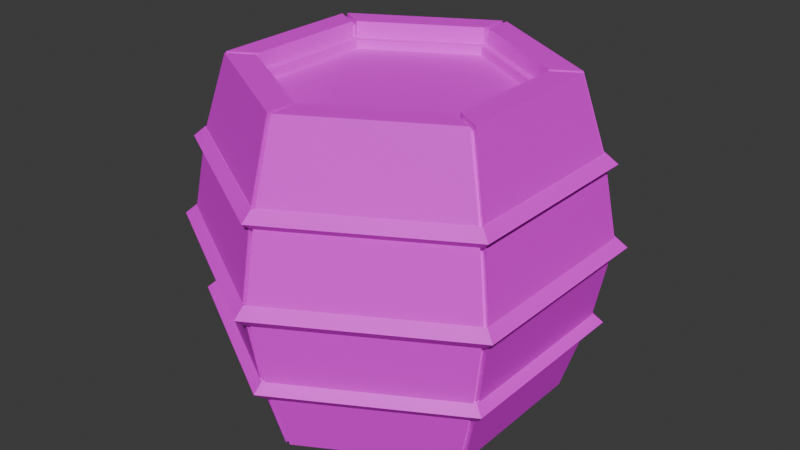 # Source: Barrel.blend  (saved by Blender 4.2.66; exported with 4.5.12 LTS)
import bpy
from mathutils import Matrix  # noqa: F401  (used for matrix-valued properties, if any)

bpy.ops.wm.read_factory_settings(use_empty=True)
scene = bpy.context.scene
scene.name = 'Scene'

# ---- collections
col_collection = bpy.data.collections.new('Collection'); scene.collection.children.link(col_collection)

# ---- images (referenced by path relative to the original .blend; pixels are not part of the script)
import os
ASSET_DIR = os.environ.get("B2B_ASSET_DIR", "")  # directory of the original .blend (textures are referenced by path, not embedded)
HERE = os.path.dirname(os.path.abspath(__file__))  # packed textures are extracted next to this script under _unpacked/

def load_image(name, relpath, width, height, colorspace="sRGB"):
    """Load a texture the original file referenced (path relative to the .blend, or extracted next to this script)."""
    p = next((c for c in (os.path.join(HERE, relpath), os.path.join(ASSET_DIR, relpath)) if relpath and os.path.exists(c)), "")
    if p:
        img = bpy.data.images.load(p, check_existing=True)
        img.name = name
    else:  # same state as the original file: an image datablock whose file is absent (Cycles renders it pink)
        img = bpy.data.images.new(name, width, height)
        img.source = "FILE"
        img.filepath = "//" + (relpath or name)
    img.colorspace_settings.name = colorspace
    return img
img_boatcolorpalette_png = load_image('BoatColorPalette.png', 'BoatColorPalette.png', 1024, 1024, 'sRGB')

# ---- materials (node trees are filled in below, after node groups)
mat_material = bpy.data.materials.new('Material')
mat_material.alpha_threshold = 0.0
mat_material.use_transparent_shadow = False
mat_material.roughness = 0.5
mat_material.line_color = (0.0, 0.0, 0.0, 1.0)

# ---- material node trees
mat_material.use_nodes = True; mat_material.node_tree.nodes.clear()
_N = mat_material.node_tree.nodes; _L = mat_material.node_tree.links
n0 = _N.new('ShaderNodeOutputMaterial'); n0.name = 'Material Output'; n0.location = (300, 300)
n1 = _N.new('ShaderNodeBsdfPrincipled'); n1.name = 'Principled BSDF'; n1.location = (10, 300)
n1.inputs[3].default_value = 1.45
n2 = _N.new('ShaderNodeTexImage'); n2.name = 'Image Texture'; n2.location = (-280, 280)
n2.image = img_boatcolorpalette_png
_L.new(n1.outputs[0], n0.inputs[0])
_L.new(n2.outputs[0], n1.inputs[0])
n0.is_active_output = True

# ---- world
world_world = bpy.data.worlds.new('World'); scene.world = world_world
world_world.use_nodes = True; world_world.node_tree.nodes.clear()
_N = world_world.node_tree.nodes; _L = world_world.node_tree.links
n0 = _N.new('ShaderNodeOutputWorld'); n0.name = 'World Output'; n0.location = (300, 300)
n1 = _N.new('ShaderNodeBackground'); n1.name = 'Background'; n1.location = (10, 300)
n1.inputs[0].default_value = (0.05088, 0.05088, 0.05088, 1.0)
_L.new(n1.outputs[0], n0.inputs[0])
n0.is_active_output = True
world_world.color = (0.05088, 0.05088, 0.05088)
world_world.sun_shadow_jitter_overblur = 0.0

# ---- meshes
me_circle = bpy.data.meshes.new('Circle')
me_circle.from_pydata([(0.01563, 0.9636, 0.0373), (-0.01563, 0.9636, 0.0373), (-0.8424, -0.4683, 0.0373), (-0.8267, -0.4954, 0.0373), (0.8267, -0.4954, 0.0373), (0.8424, -0.4683, 0.0373), (-1.027, 0.6109, 1.0), (-1.043, 0.5839, 1.0), (-0.9605, 0.5365, 1.502), (-0.9449, 0.5635, 1.502), (-0.01557, 1.195, 1.0), (0.01557, 1.195, 1.0), (0.01559, 1.1, 0.4984), (-0.01559, 1.1, 0.4984), (-0.01557, -1.195, 1.0), (0.01557, -1.195, 1.0), (0.01559, -1.1, 1.502), (-0.01559, -1.1, 1.502), (-1.027, -0.6109, 1.0), (-1.043, -0.5839, 1.0), (-0.9605, -0.5365, 0.4984), (-0.9449, -0.5635, 0.4984), (1.043, 0.5839, 1.0), (1.027, 0.6109, 1.0), (0.9449, 0.5635, 1.502), (0.9605, 0.5365, 1.502), (1.043, -0.5839, 1.0), (1.027, -0.6109, 1.0), (0.9449, -0.5635, 0.4984), (0.9605, -0.5365, 0.4984), (-0.8267, 0.4954, 0.0373), (-0.8424, 0.4683, 0.0373), (-0.9605, 0.5365, 0.4984), (-0.9449, 0.5635, 0.4984), (-0.01563, 0.9636, 1.963), (0.01563, 0.9636, 1.963), (0.01559, 1.1, 1.502), (-0.01559, 1.1, 1.502), (-0.01563, -0.9636, 0.0373), (0.01563, -0.9636, 0.0373), (0.01559, -1.1, 0.4984), (-0.01559, -1.1, 0.4984), (-0.8267, -0.4954, 1.963), (-0.8424, -0.4683, 1.963), (-0.9605, -0.5365, 1.502), (-0.9449, -0.5635, 1.502), (0.8424, 0.4683, 0.0373), (0.8267, 0.4954, 0.0373), (0.9449, 0.5635, 0.4984), (0.9605, 0.5365, 0.4984), (0.8424, -0.4683, 1.963), (0.8267, -0.4954, 1.963), (0.9449, -0.5635, 1.502), (0.9605, -0.5365, 1.502), (-0.01565, 0.8057, 0.0), (0.01565, 0.8057, 0.0), (-0.7056, 0.3893, 0.0), (-0.6899, 0.4164, 0.0), (-0.6899, -0.4164, 0.0), (-0.7056, -0.3893, 0.0), (0.01565, -0.8057, 0.0), (-0.01565, -0.8057, 0.0), (0.7056, -0.3893, 0.0), (0.6899, -0.4164, 0.0), (0.6899, 0.4164, 0.0), (0.7056, 0.3893, 0.0), (0.01565, 0.8057, 2.0), (-0.01565, 0.8057, 2.0), (-0.6899, 0.4164, 2.0), (-0.7056, 0.3893, 2.0), (-0.7056, -0.3893, 2.0), (-0.6899, -0.4164, 2.0), (-0.01565, -0.8057, 2.0), (0.01565, -0.8057, 2.0), (0.6899, -0.4164, 2.0), (0.7056, -0.3893, 2.0), (0.7056, 0.3893, 2.0), (0.6899, 0.4164, 2.0), (1.067, -0.634, 1.0), (1.083, -0.6071, 1.0), (1.067, 0.634, 1.0), (1.083, 0.6071, 1.0), (-1.083, -0.6071, 1.0), (-1.067, -0.634, 1.0), (0.01557, -1.241, 1.0), (-0.01557, -1.241, 1.0), (0.01557, 1.241, 1.0), (-0.01557, 1.241, 1.0), (-1.083, 0.6071, 1.0), (-1.067, 0.634, 1.0), (0.9993, 0.5589, 0.4872), (0.9837, 0.5859, 0.4872), (-0.01559, -1.145, 0.4872), (0.01559, -1.145, 0.4872), (-0.9837, 0.5859, 0.4872), (-0.9993, 0.5589, 0.4872), (0.9993, -0.5589, 0.4872), (0.9837, -0.5859, 0.4872), (-0.9837, -0.5859, 0.4872), (-0.9993, -0.5589, 0.4872), (-0.01559, 1.145, 0.4872), (0.01559, 1.145, 0.4872), (0.9993, -0.5589, 1.513), (0.9837, -0.5859, 1.513), (-0.9837, -0.5859, 1.513), (-0.9993, -0.5589, 1.513), (-0.01559, 1.145, 1.513), (0.01559, 1.145, 1.513), (0.9993, 0.5589, 1.513), (0.9837, 0.5859, 1.513), (-0.01559, -1.145, 1.513), (0.01559, -1.145, 1.513), (-0.9837, 0.5859, 1.513), (-0.9993, 0.5589, 1.513), (-0.866, 0.4819, 0.0), (-0.8504, 0.509, 0.0), (-0.01563, 0.991, 0.0), (0.01563, 0.991, 0.0), (-0.8504, -0.509, 0.0), (-0.866, -0.4819, 0.0), (0.01563, -0.991, 0.0), (-0.01563, -0.991, 0.0), (0.866, -0.4819, 0.0), (0.8504, -0.509, 0.0), (0.8504, 0.509, 0.0), (0.866, 0.4819, 0.0), (-0.8504, 0.509, 2.0), (-0.866, 0.4819, 2.0), (0.01563, 0.991, 2.0), (-0.01563, 0.991, 2.0), (-0.866, -0.4819, 2.0), (-0.8504, -0.509, 2.0), (-0.01563, -0.991, 2.0), (0.01563, -0.991, 2.0), (0.8504, -0.509, 2.0), (0.866, -0.4819, 2.0), (0.866, 0.4819, 2.0), (0.8504, 0.509, 2.0), (-0.6565, 0.383, 0.102), (-0.6599, 0.3771, 0.102), (0.003393, 0.7601, 0.102), (-0.003393, 0.7601, 0.102), (-0.6599, -0.3771, 0.102), (-0.6565, -0.383, 0.102), (-0.003393, -0.7601, 0.102), (0.003393, -0.7601, 0.102), (0.6565, -0.383, 0.102), (0.6599, -0.3771, 0.102), (0.6599, 0.3771, 0.102), (0.6565, 0.383, 0.102), (-0.6599, 0.3771, 1.898), (-0.6565, 0.383, 1.898), (-0.003393, 0.7601, 1.898), (0.003393, 0.7601, 1.898), (-0.6565, -0.383, 1.898), (-0.6599, -0.3771, 1.898), (0.003393, -0.7601, 1.898), (-0.003393, -0.7601, 1.898), (0.6599, -0.3771, 1.898), (0.6565, -0.383, 1.898), (0.6565, 0.383, 1.898), (0.6599, 0.3771, 1.898), (0.8424, 0.4683, 1.963), (0.8267, 0.4954, 1.963), (-0.01563, -0.9636, 1.963), (0.01563, -0.9636, 1.963), (-0.8267, 0.4954, 1.963), (-0.8424, 0.4683, 1.963), (-0.7339, 0.4056, 0.0327), (-0.7182, 0.4327, 0.0327), (-0.01565, 0.8384, 0.0327), (0.01565, 0.8384, 0.0327), (-0.7182, -0.4327, 0.0327), (-0.7339, -0.4056, 0.0327), (0.01565, -0.8384, 0.0327), (-0.01565, -0.8384, 0.0327), (0.7339, -0.4056, 0.0327), (0.7182, -0.4327, 0.0327), (0.7182, 0.4327, 0.0327), (0.7339, 0.4056, 0.0327), (0.01565, 0.8384, 1.967), (-0.01565, 0.8384, 1.967), (-0.7182, 0.4327, 1.967), (-0.7339, 0.4056, 1.967), (-0.7339, -0.4056, 1.967), (-0.7182, -0.4327, 1.967), (-0.01565, -0.8384, 1.967), (0.01565, -0.8384, 1.967), (0.7182, -0.4327, 1.967), (0.7339, -0.4056, 1.967), (0.7339, 0.4056, 1.967), (0.7182, 0.4327, 1.967), (0.01562, 0.8519, 1.898), (-0.01562, 0.8519, 1.898), (-0.73, 0.4395, 1.898), (-0.7456, 0.4124, 1.898), (0.7456, -0.4124, 0.102), (0.73, -0.4395, 0.102), (0.01562, -0.8519, 0.102), (-0.01562, -0.8519, 0.102), (0.73, -0.4395, 1.898), (0.7456, -0.4124, 1.898), (0.7456, 0.4124, 1.898), (0.73, 0.4395, 1.898), (-0.7456, 0.4124, 0.102), (-0.73, 0.4395, 0.102), (-0.01562, 0.8519, 0.102), (0.01562, 0.8519, 0.102), (-0.7456, -0.4124, 1.898), (-0.73, -0.4395, 1.898), (0.73, 0.4395, 0.102), (0.7456, 0.4124, 0.102), (-0.73, -0.4395, 0.102), (-0.7456, -0.4124, 0.102), (-0.01562, -0.8519, 1.898), (0.01562, -0.8519, 1.898), (0.01562, 0.8057, 1.898), (-0.01562, 0.8057, 1.898), (-0.6899, 0.4164, 1.898), (-0.7056, 0.3893, 1.898), (0.7056, -0.3893, 0.102), (0.6899, -0.4164, 0.102), (0.01562, -0.8057, 0.102), (-0.01562, -0.8057, 0.102), (0.6899, -0.4164, 1.898), (0.7056, -0.3893, 1.898), (0.7056, 0.3893, 1.898), (0.6899, 0.4164, 1.898), (-0.7056, 0.3893, 0.102), (-0.6899, 0.4164, 0.102), (-0.01562, 0.8057, 0.102), (0.01562, 0.8057, 0.102), (-0.7056, -0.3893, 1.898), (-0.6899, -0.4164, 1.898), (0.6899, 0.4164, 0.102), (0.7056, 0.3893, 0.102), (-0.6899, -0.4164, 0.102), (-0.7056, -0.3893, 0.102), (-0.01562, -0.8057, 1.898), (0.01562, -0.8057, 1.898), (0.003393, 0.7601, 1.843), (-0.003393, 0.7601, 1.843), (-0.6565, 0.383, 1.843), (-0.6599, 0.3771, 1.843), (0.6599, -0.3771, 0.1571), (0.6565, -0.383, 0.1571), (0.003393, -0.7601, 0.1571), (-0.003393, -0.7601, 0.1571), (0.6565, -0.383, 1.843), (0.6599, -0.3771, 1.843), (0.6599, 0.3771, 1.843), (0.6565, 0.383, 1.843), (-0.6599, 0.3771, 0.1571), (-0.6565, 0.383, 0.1571), (-0.003393, 0.7601, 0.1571), (0.003393, 0.7601, 0.1571), (-0.6599, -0.3771, 1.843), (-0.6565, -0.383, 1.843), (0.6565, 0.383, 0.1571), (0.6599, 0.3771, 0.1571), (-0.6565, -0.383, 0.1571), (-0.6599, -0.3771, 0.1571), (-0.003393, -0.7601, 1.843), (0.003393, -0.7601, 1.843), (1.078, -0.6222, 1.032), (1.078, -0.6222, 0.9094), (1.078, 0.6222, 1.032), (1.078, 0.6222, 0.9094), (-1.078, -0.6222, 1.032), (-1.078, -0.6222, 0.9094), (0.0, -1.244, 1.032), (0.0, -1.244, 0.9094), (0.0, 1.244, 1.032), (0.0, 1.244, 0.9094), (-1.078, 0.6222, 1.032), (-1.078, 0.6222, 0.9094), (0.9948, 0.5743, 0.5212), (0.9948, 0.5743, 0.3989), (0.0, -1.149, 0.5212), (0.0, -1.149, 0.3989), (-0.9948, 0.5743, 0.5212), (-0.9948, 0.5743, 0.3989), (0.9948, -0.5743, 0.5212), (0.9948, -0.5743, 0.3989), (-0.9948, -0.5743, 0.5212), (-0.9948, -0.5743, 0.3989), (0.0, 1.149, 0.5212), (0.0, 1.149, 0.3989), (0.9948, -0.5743, 1.542), (0.9948, -0.5743, 1.42), (-0.9948, -0.5743, 1.542), (-0.9948, -0.5743, 1.42), (0.0, 1.149, 1.542), (0.0, 1.149, 1.42), (0.9948, 0.5743, 1.542), (0.9948, 0.5743, 1.42), (0.0, -1.149, 1.542), (0.0, -1.149, 1.42), (-0.9948, 0.5743, 1.542), (-0.9948, 0.5743, 1.42), (-1.017, 0.5869, 0.9706), (-1.139, 0.6575, 0.9706), (0.0, 1.315, 0.9706), (0.0, 1.174, 0.9706), (1.139, 0.6575, 0.9706), (1.017, 0.5869, 0.9706), (1.139, -0.6575, 0.9706), (1.017, -0.5869, 0.9706), (0.0, -1.315, 0.9706), (0.0, -1.174, 0.9706), (-1.139, -0.6575, 0.9706), (-1.017, -0.5869, 0.9706), (0.9337, -0.539, 0.46), (1.056, -0.6097, 0.46), (0.0, -1.219, 0.46), (0.0, -1.078, 0.46), (-1.056, -0.6097, 0.46), (-0.9337, -0.539, 0.46), (-1.056, 0.6097, 0.46), (-0.9337, 0.539, 0.46), (0.0, 1.219, 0.46), (0.0, 1.078, 0.46), (1.056, 0.6097, 0.46), (0.9337, 0.539, 0.46), (-0.9337, 0.539, 1.481), (-1.056, 0.6097, 1.481), (0.0, 1.219, 1.481), (0.0, 1.078, 1.481), (1.056, 0.6097, 1.481), (0.9337, 0.539, 1.481), (1.056, -0.6097, 1.481), (0.9337, -0.539, 1.481), (0.0, -1.219, 1.481), (0.0, -1.078, 1.481), (-1.056, -0.6097, 1.481), (-0.9337, -0.539, 1.481)], [], [(105, 130, 127, 113), (107, 128, 137, 109), (161, 250, 249, 158), (112, 126, 129, 106), (108, 136, 135, 102), (110, 132, 131, 104), (82, 105, 113, 88), (78, 103, 111, 84), (92, 85, 83, 98), (89, 112, 106, 87), (85, 110, 104, 83), (81, 108, 102, 79), (62, 220, 235, 65), (70, 232, 219, 69), (123, 97, 93, 120), (119, 99, 95, 114), (103, 134, 133, 111), (125, 90, 96, 122), (121, 92, 98, 118), (115, 94, 100, 116), (94, 89, 87, 100), (86, 107, 109, 80), (101, 86, 80, 91), (117, 101, 91, 124), (99, 82, 88, 95), (97, 78, 84, 93), (64, 234, 231, 55), (58, 236, 223, 61), (63, 123, 120, 60), (60, 222, 221, 63), (67, 129, 126, 68), (57, 115, 116, 54), (66, 216, 227, 77), (72, 238, 233, 71), (74, 224, 239, 73), (76, 226, 225, 75), (90, 81, 79, 96), (68, 218, 217, 67), (52, 53, 50, 51), (154, 257, 256, 155), (75, 135, 136, 76), (55, 117, 124, 64), (69, 127, 130, 70), (65, 125, 122, 62), (77, 137, 128, 66), (59, 119, 114, 56), (71, 131, 132, 72), (56, 228, 237, 59), (61, 121, 118, 58), (73, 133, 134, 74), (99, 20, 19, 82), (118, 3, 172, 58), (230, 206, 207, 231), (116, 1, 170, 54), (229, 205, 169, 57), (81, 22, 25, 108), (55, 171, 0, 117), (228, 204, 205, 229), (56, 168, 204, 228), (109, 24, 23, 80), (57, 169, 30, 115), (76, 190, 202, 226), (227, 203, 191, 77), (79, 26, 29, 96), (114, 31, 168, 56), (226, 202, 203, 227), (112, 9, 166, 126), (225, 201, 189, 75), (97, 28, 27, 78), (127, 167, 8, 113), (224, 200, 201, 225), (74, 188, 200, 224), (115, 30, 33, 94), (110, 17, 164, 132), (60, 174, 198, 222), (133, 165, 16, 111), (223, 199, 175, 61), (95, 32, 31, 114), (222, 198, 199, 223), (108, 25, 162, 136), (221, 197, 177, 63), (129, 34, 37, 106), (137, 163, 24, 109), (220, 196, 197, 221), (62, 176, 196, 220), (107, 36, 35, 128), (106, 37, 10, 87), (68, 182, 194, 218), (86, 11, 36, 107), (219, 195, 183, 69), (121, 38, 41, 92), (104, 45, 18, 83), (218, 194, 195, 219), (82, 19, 44, 105), (217, 193, 181, 67), (93, 40, 39, 120), (102, 53, 26, 79), (216, 192, 193, 217), (54, 230, 229, 57), (48, 49, 46, 47), (44, 45, 42, 43), (40, 41, 38, 39), (36, 37, 34, 35), (32, 33, 30, 31), (28, 29, 26, 27), (24, 25, 22, 23), (20, 21, 18, 19), (16, 17, 14, 15), (12, 13, 10, 11), (8, 9, 6, 7), (23, 22, 49, 48), (15, 14, 41, 40), (7, 6, 33, 32), (4, 5, 29, 28), (2, 3, 21, 20), (0, 1, 13, 12), (27, 26, 53, 52), (19, 18, 45, 44), (11, 10, 37, 36), (163, 162, 25, 24), (165, 164, 17, 16), (167, 166, 9, 8), (31, 30, 169, 168), (171, 170, 1, 0), (3, 2, 173, 172), (39, 38, 175, 174), (5, 4, 177, 176), (47, 46, 179, 178), (35, 34, 181, 180), (183, 182, 166, 167), (185, 184, 43, 42), (187, 186, 164, 165), (189, 188, 51, 50), (191, 190, 162, 163), (180, 181, 193, 192), (195, 194, 182, 183), (176, 177, 197, 196), (199, 198, 174, 175), (188, 189, 201, 200), (203, 202, 190, 191), (168, 169, 205, 204), (207, 206, 170, 171), (209, 208, 184, 185), (178, 179, 211, 210), (172, 173, 213, 212), (215, 214, 186, 187), (231, 207, 171, 55), (54, 170, 206, 230), (59, 173, 2, 119), (83, 18, 21, 98), (232, 208, 209, 233), (120, 39, 174, 60), (233, 209, 185, 71), (111, 16, 15, 84), (70, 184, 208, 232), (61, 175, 38, 121), (64, 178, 210, 234), (122, 5, 176, 62), (85, 14, 17, 110), (234, 210, 211, 235), (235, 211, 179, 65), (63, 177, 4, 123), (101, 12, 11, 86), (58, 172, 212, 236), (124, 47, 178, 64), (236, 212, 213, 237), (87, 10, 13, 100), (237, 213, 173, 59), (65, 179, 46, 125), (238, 214, 215, 239), (128, 35, 180, 66), (113, 8, 7, 88), (239, 215, 187, 73), (72, 186, 214, 238), (67, 181, 34, 129), (89, 6, 9, 112), (80, 23, 48, 91), (69, 183, 167, 127), (90, 49, 22, 81), (126, 166, 182, 68), (84, 15, 40, 93), (92, 41, 14, 85), (71, 185, 42, 131), (88, 7, 32, 95), (103, 52, 51, 134), (130, 43, 184, 70), (94, 33, 6, 89), (135, 50, 53, 102), (73, 187, 165, 133), (123, 4, 28, 97), (132, 164, 186, 72), (96, 29, 5, 122), (91, 48, 47, 124), (75, 189, 50, 135), (119, 2, 20, 99), (125, 46, 49, 90), (134, 51, 188, 74), (98, 21, 3, 118), (105, 44, 43, 130), (77, 191, 163, 137), (117, 0, 12, 101), (136, 162, 190, 76), (100, 13, 1, 116), (131, 42, 45, 104), (66, 180, 192, 216), (78, 27, 52, 103), (153, 216, 217, 152), (151, 218, 219, 150), (147, 220, 221, 146), (145, 222, 223, 144), (159, 224, 225, 158), (161, 226, 227, 160), (139, 228, 229, 138), (141, 230, 231, 140), (155, 232, 233, 154), (149, 234, 235, 148), (143, 236, 237, 142), (157, 238, 239, 156), (138, 229, 230, 141), (140, 231, 234, 149), (142, 237, 228, 139), (144, 223, 236, 143), (146, 221, 222, 145), (148, 235, 220, 147), (160, 227, 216, 153), (152, 217, 218, 151), (150, 219, 232, 155), (154, 233, 238, 157), (156, 239, 224, 159), (158, 225, 226, 161), (253, 254, 255, 258, 259, 244, 245, 246, 247, 260, 261, 252), (243, 256, 257, 262, 263, 248, 249, 250, 251, 240, 241, 242), (150, 243, 242, 151), (145, 246, 245, 146), (148, 259, 258, 149), (146, 245, 244, 147), (147, 244, 259, 148), (142, 261, 260, 143), (144, 247, 246, 145), (153, 240, 251, 160), (156, 263, 262, 157), (158, 249, 248, 159), (151, 242, 241, 152), (141, 254, 253, 138), (160, 251, 250, 161), (155, 256, 243, 150), (149, 258, 255, 140), (138, 253, 252, 139), (157, 262, 257, 154), (139, 252, 261, 142), (140, 255, 254, 141), (159, 248, 263, 156), (152, 241, 240, 153), (143, 260, 247, 144), (300, 303, 272, 274), (303, 300, 275, 273), (302, 301, 274, 272), (301, 302, 273, 275), (303, 305, 266, 272), (305, 303, 273, 267), (304, 302, 272, 266), (302, 304, 267, 273), (305, 307, 264, 266), (307, 305, 267, 265), (306, 304, 266, 264), (304, 306, 265, 267), (307, 309, 270, 264), (309, 307, 265, 271), (308, 306, 264, 270), (306, 308, 271, 265), (309, 311, 268, 270), (311, 309, 271, 269), (310, 308, 270, 268), (308, 310, 269, 271), (311, 300, 274, 268), (300, 311, 269, 275), (301, 310, 268, 274), (310, 301, 275, 269), (312, 315, 278, 282), (315, 312, 283, 279), (314, 313, 282, 278), (313, 314, 279, 283), (315, 317, 284, 278), (317, 315, 279, 285), (316, 314, 278, 284), (314, 316, 285, 279), (317, 319, 280, 284), (319, 317, 285, 281), (318, 316, 284, 280), (316, 318, 281, 285), (319, 321, 286, 280), (321, 319, 281, 287), (320, 318, 280, 286), (318, 320, 287, 281), (321, 323, 276, 286), (323, 321, 287, 277), (322, 320, 286, 276), (320, 322, 277, 287), (323, 312, 282, 276), (312, 323, 277, 283), (313, 322, 276, 282), (322, 313, 283, 277), (324, 327, 292, 298), (327, 324, 299, 293), (326, 325, 298, 292), (325, 326, 293, 299), (327, 329, 294, 292), (329, 327, 293, 295), (328, 326, 292, 294), (326, 328, 295, 293), (329, 331, 288, 294), (331, 329, 295, 289), (330, 328, 294, 288), (328, 330, 289, 295), (331, 333, 296, 288), (333, 331, 289, 297), (332, 330, 288, 296), (330, 332, 297, 289), (333, 335, 290, 296), (335, 333, 297, 291), (334, 332, 296, 290), (332, 334, 291, 297), (335, 324, 298, 290), (324, 335, 291, 299), (325, 334, 290, 298), (334, 325, 299, 291)])
_uv = me_circle.uv_layers.new(name='UVMap')
_uv.uv.foreach_set('vector', [0.3009, 0.648, 0.2996, 0.6431, 0.2913, 0.6431, 0.2913, 0.648, 0.3219, 0.648, 0.3206, 0.6431, 0.3123, 0.6431, 0.3123, 0.648, 0.3496, 0.6153, 0.3502, 0.6153, 0.3502, 0.6087, 0.3496, 0.6087, 0.3123, 0.648, 0.3123, 0.6431, 0.3039, 0.6431, 0.3026, 0.648, 0.3386, 0.5974, 0.3386, 0.5925, 0.3302, 0.5925, 0.3289, 0.5974, 0.3333, 0.648, 0.3333, 0.6431, 0.3249, 0.6431, 0.3236, 0.648, 0.3018, 0.6531, 0.3009, 0.648, 0.2913, 0.648, 0.2913, 0.6531, 0.3353, 0.6288, 0.3344, 0.6237, 0.3248, 0.6237, 0.3248, 0.6288, 0.3333, 0.6583, 0.3333, 0.6531, 0.3228, 0.6531, 0.3236, 0.6583, 0.3123, 0.6531, 0.3123, 0.648, 0.3026, 0.648, 0.3018, 0.6531, 0.3333, 0.6531, 0.3333, 0.648, 0.3236, 0.648, 0.3228, 0.6531, 0.3386, 0.6025, 0.3386, 0.5974, 0.3289, 0.5974, 0.3281, 0.6025, 0.3438, 0.6631, 0.3438, 0.6621, 0.337, 0.6621, 0.337, 0.6631, 0.3386, 0.5925, 0.3386, 0.5935, 0.3453, 0.5935, 0.3453, 0.5925, 0.3331, 0.6388, 0.3344, 0.6339, 0.3248, 0.6339, 0.3248, 0.6388, 0.2996, 0.6631, 0.3009, 0.6583, 0.2913, 0.6583, 0.2913, 0.6631, 0.3344, 0.6237, 0.3331, 0.6188, 0.3248, 0.6188, 0.3248, 0.6237, 0.3386, 0.6125, 0.3386, 0.6076, 0.3289, 0.6076, 0.3302, 0.6125, 0.3333, 0.6631, 0.3333, 0.6583, 0.3236, 0.6583, 0.3249, 0.6631, 0.3123, 0.6631, 0.3123, 0.6583, 0.3026, 0.6583, 0.3039, 0.6631, 0.3123, 0.6583, 0.3123, 0.6531, 0.3018, 0.6531, 0.3026, 0.6583, 0.3228, 0.6531, 0.3219, 0.648, 0.3123, 0.648, 0.3123, 0.6531, 0.3219, 0.6583, 0.3228, 0.6531, 0.3123, 0.6531, 0.3123, 0.6583, 0.3206, 0.6631, 0.3219, 0.6583, 0.3123, 0.6583, 0.3123, 0.6631, 0.3009, 0.6583, 0.3018, 0.6531, 0.2913, 0.6531, 0.2913, 0.6583, 0.3344, 0.6339, 0.3353, 0.6288, 0.3248, 0.6288, 0.3248, 0.6339, 0.2682, 0.6801, 0.2682, 0.6791, 0.2615, 0.6791, 0.2615, 0.6801, 0.2825, 0.6801, 0.2825, 0.6791, 0.2757, 0.6791, 0.2757, 0.6801, 0.3319, 0.6718, 0.3335, 0.6727, 0.3335, 0.6631, 0.3319, 0.664, 0.342, 0.6388, 0.342, 0.6377, 0.3353, 0.6377, 0.3353, 0.6388, 0.3335, 0.6718, 0.3351, 0.6727, 0.3351, 0.6631, 0.3335, 0.664, 0.3367, 0.664, 0.3351, 0.6631, 0.3351, 0.6727, 0.3367, 0.6718, 0.2615, 0.6602, 0.2615, 0.6612, 0.2682, 0.6612, 0.2682, 0.6602, 0.2757, 0.6602, 0.2757, 0.6612, 0.2825, 0.6612, 0.2825, 0.6602, 0.3353, 0.6188, 0.3353, 0.6198, 0.342, 0.6198, 0.342, 0.6188, 0.337, 0.6431, 0.337, 0.6442, 0.3438, 0.6442, 0.3438, 0.6431, 0.3386, 0.6076, 0.3386, 0.6025, 0.3281, 0.6025, 0.3289, 0.6076, 0.295, 0.6631, 0.295, 0.6641, 0.3018, 0.6641, 0.3018, 0.6631, 0.4724, 0.6329, 0.4725, 0.6329, 0.4713, 0.6283, 0.4712, 0.6283, 0.472, 0.6101, 0.4725, 0.6101, 0.4725, 0.6101, 0.472, 0.6101, 0.3463, 0.664, 0.3447, 0.6631, 0.3447, 0.6727, 0.3463, 0.6718, 0.3367, 0.6718, 0.3383, 0.6727, 0.3383, 0.6631, 0.3367, 0.664, 0.3463, 0.6718, 0.3479, 0.6727, 0.3479, 0.6631, 0.3463, 0.664, 0.3479, 0.6718, 0.3495, 0.6727, 0.3495, 0.6631, 0.3479, 0.664, 0.3399, 0.664, 0.3383, 0.6631, 0.3383, 0.6727, 0.3399, 0.6718, 0.3507, 0.5934, 0.3491, 0.5925, 0.3491, 0.6021, 0.3507, 0.6012, 0.3399, 0.6718, 0.3415, 0.6727, 0.3415, 0.6631, 0.3399, 0.664, 0.3453, 0.6125, 0.3453, 0.6115, 0.3386, 0.6115, 0.3386, 0.6125, 0.3431, 0.664, 0.3415, 0.6631, 0.3415, 0.6727, 0.3431, 0.6718, 0.3447, 0.664, 0.3431, 0.6631, 0.3431, 0.6727, 0.3447, 0.6718, 0.329, 0.6782, 0.3293, 0.6781, 0.3285, 0.6731, 0.3281, 0.6731, 0.3454, 0.6631, 0.3451, 0.6627, 0.3441, 0.6628, 0.3438, 0.6631, 0.3912, 0.6445, 0.3912, 0.6449, 0.3915, 0.6449, 0.3915, 0.6445, 0.3474, 0.6388, 0.3471, 0.6384, 0.346, 0.6384, 0.3458, 0.6388, 0.295, 0.6821, 0.2946, 0.6821, 0.2947, 0.6828, 0.295, 0.6831, 0.3333, 0.6531, 0.3337, 0.6531, 0.3345, 0.6481, 0.3341, 0.648, 0.2862, 0.6801, 0.286, 0.6798, 0.2849, 0.6798, 0.2846, 0.6801, 0.3843, 0.6403, 0.3839, 0.6405, 0.3841, 0.6408, 0.3845, 0.6406, 0.3453, 0.6125, 0.3456, 0.6122, 0.3457, 0.6115, 0.3453, 0.6115, 0.2711, 0.665, 0.2708, 0.6651, 0.2716, 0.6701, 0.272, 0.6701, 0.295, 0.6831, 0.2947, 0.6828, 0.2937, 0.6827, 0.2934, 0.6831, 0.337, 0.6431, 0.3368, 0.6435, 0.3366, 0.6442, 0.337, 0.6442, 0.2682, 0.6612, 0.2686, 0.6612, 0.2685, 0.6605, 0.2682, 0.6602, 0.3513, 0.6531, 0.3509, 0.6531, 0.3501, 0.6581, 0.3505, 0.6583, 0.3469, 0.6125, 0.3467, 0.6121, 0.3456, 0.6122, 0.3453, 0.6125, 0.3992, 0.6403, 0.3988, 0.6405, 0.399, 0.6408, 0.3994, 0.6406, 0.2921, 0.668, 0.2925, 0.6681, 0.2937, 0.6635, 0.2934, 0.6631, 0.3475, 0.6442, 0.3479, 0.6442, 0.3478, 0.6435, 0.3475, 0.6431, 0.2871, 0.6753, 0.2875, 0.6752, 0.2866, 0.6701, 0.2862, 0.6701, 0.3469, 0.5925, 0.3467, 0.5929, 0.3478, 0.5975, 0.3482, 0.5974, 0.3994, 0.6323, 0.399, 0.632, 0.3988, 0.6323, 0.3992, 0.6325, 0.29, 0.6602, 0.2897, 0.6605, 0.2896, 0.6612, 0.29, 0.6612, 0.2934, 0.6831, 0.2937, 0.6827, 0.2925, 0.6781, 0.2921, 0.6782, 0.2728, 0.665, 0.2732, 0.6651, 0.2744, 0.6605, 0.2741, 0.6602, 0.342, 0.6388, 0.3423, 0.6384, 0.3424, 0.6377, 0.342, 0.6377, 0.3436, 0.6188, 0.3434, 0.6192, 0.3445, 0.6238, 0.3449, 0.6237, 0.2757, 0.6791, 0.2753, 0.6791, 0.2755, 0.6798, 0.2757, 0.6801, 0.3482, 0.6076, 0.3478, 0.6075, 0.3467, 0.6121, 0.3469, 0.6125, 0.3915, 0.6284, 0.3915, 0.6279, 0.3912, 0.6279, 0.3912, 0.6284, 0.3341, 0.648, 0.3345, 0.6481, 0.3357, 0.6435, 0.3354, 0.6431, 0.29, 0.6791, 0.2896, 0.6791, 0.2897, 0.6798, 0.29, 0.6801, 0.3474, 0.6188, 0.3471, 0.6192, 0.3483, 0.6238, 0.3487, 0.6237, 0.2698, 0.6602, 0.2696, 0.6605, 0.2708, 0.6651, 0.2711, 0.665, 0.3984, 0.6325, 0.3988, 0.6323, 0.3986, 0.632, 0.3982, 0.6323, 0.3475, 0.6631, 0.3478, 0.6628, 0.3479, 0.6621, 0.3475, 0.6621, 0.2833, 0.665, 0.2837, 0.6651, 0.2849, 0.6605, 0.2846, 0.6602, 0.3487, 0.6237, 0.3483, 0.6238, 0.3491, 0.6288, 0.3495, 0.6288, 0.295, 0.6631, 0.2947, 0.6634, 0.2946, 0.6641, 0.295, 0.6641, 0.2825, 0.6701, 0.2829, 0.6701, 0.2837, 0.6651, 0.2833, 0.665, 0.3453, 0.5935, 0.3457, 0.5935, 0.3456, 0.5928, 0.3453, 0.5925, 0.2741, 0.6801, 0.2744, 0.6798, 0.2732, 0.6752, 0.2728, 0.6753, 0.3467, 0.648, 0.3463, 0.6481, 0.3471, 0.6531, 0.3475, 0.6531, 0.4131, 0.6406, 0.4135, 0.6408, 0.4137, 0.6405, 0.4133, 0.6403, 0.3281, 0.6731, 0.3285, 0.6731, 0.3293, 0.6681, 0.329, 0.668, 0.3458, 0.6198, 0.3462, 0.6198, 0.346, 0.6191, 0.3458, 0.6188, 0.3449, 0.6339, 0.3445, 0.6338, 0.3434, 0.6384, 0.3436, 0.6388, 0.3505, 0.648, 0.3501, 0.6481, 0.3509, 0.6531, 0.3513, 0.6531, 0.4061, 0.6445, 0.4061, 0.6449, 0.4064, 0.6449, 0.4064, 0.6445, 0.3018, 0.6831, 0.3018, 0.6821, 0.295, 0.6821, 0.295, 0.6831, 0.4734, 0.5919, 0.4731, 0.5919, 0.4731, 0.5965, 0.4734, 0.5965, 0.4518, 0.6529, 0.4519, 0.6529, 0.4531, 0.6483, 0.453, 0.6483, 0.4728, 0.6182, 0.4725, 0.6182, 0.4725, 0.6228, 0.4728, 0.6228, 0.4706, 0.6085, 0.4707, 0.6085, 0.4696, 0.6039, 0.4694, 0.6039, 0.4731, 0.6182, 0.4728, 0.6182, 0.4728, 0.6228, 0.4731, 0.6228, 0.4099, 0.6599, 0.41, 0.6599, 0.4092, 0.6549, 0.4091, 0.6549, 0.4734, 0.5819, 0.4731, 0.5819, 0.4731, 0.5869, 0.4734, 0.5869, 0.4686, 0.6429, 0.4687, 0.6429, 0.4696, 0.6379, 0.4694, 0.6379, 0.4728, 0.6082, 0.4725, 0.6082, 0.4725, 0.6132, 0.4728, 0.6132, 0.4706, 0.6185, 0.4707, 0.6185, 0.4716, 0.6135, 0.4714, 0.6135, 0.4731, 0.6082, 0.4728, 0.6082, 0.4728, 0.6132, 0.4731, 0.6132, 0.4734, 0.5869, 0.4731, 0.5869, 0.4731, 0.5919, 0.4734, 0.5919, 0.4728, 0.6132, 0.4725, 0.6132, 0.4725, 0.6182, 0.4728, 0.6182, 0.4731, 0.6132, 0.4728, 0.6132, 0.4728, 0.6182, 0.4731, 0.6182, 0.4712, 0.6475, 0.4713, 0.6475, 0.4725, 0.6429, 0.4724, 0.6429, 0.453, 0.6675, 0.4531, 0.6675, 0.4519, 0.6629, 0.4518, 0.6629, 0.4694, 0.6232, 0.4696, 0.6232, 0.4707, 0.6185, 0.4706, 0.6185, 0.4091, 0.6549, 0.4092, 0.6549, 0.41, 0.6499, 0.4099, 0.6499, 0.4694, 0.6379, 0.4696, 0.6379, 0.4687, 0.6329, 0.4686, 0.6329, 0.4714, 0.6135, 0.4716, 0.6135, 0.4707, 0.6085, 0.4706, 0.6085, 0.4734, 0.5773, 0.4731, 0.5773, 0.4731, 0.5819, 0.4734, 0.5819, 0.4728, 0.6036, 0.4725, 0.6036, 0.4725, 0.6082, 0.4728, 0.6082, 0.4731, 0.6036, 0.4728, 0.6036, 0.4728, 0.6082, 0.4731, 0.6082, 0.4313, 0.6029, 0.4316, 0.6029, 0.4316, 0.6016, 0.4313, 0.6016, 0.4303, 0.6016, 0.43, 0.6016, 0.43, 0.6029, 0.4303, 0.6029, 0.4319, 0.6016, 0.4316, 0.6016, 0.4316, 0.6029, 0.4319, 0.6029, 0.4307, 0.6016, 0.4303, 0.6016, 0.4303, 0.6029, 0.4307, 0.6029, 0.4322, 0.6016, 0.4319, 0.6016, 0.4319, 0.6029, 0.4322, 0.6029, 0.4294, 0.6029, 0.4297, 0.6029, 0.4297, 0.6016, 0.4294, 0.6016, 0.4307, 0.6029, 0.431, 0.6029, 0.431, 0.6016, 0.4307, 0.6016, 0.43, 0.6016, 0.4297, 0.6016, 0.4297, 0.6029, 0.43, 0.6029, 0.4322, 0.6029, 0.4325, 0.6029, 0.4325, 0.6016, 0.4322, 0.6016, 0.431, 0.6029, 0.4313, 0.6029, 0.4313, 0.6016, 0.431, 0.6016, 0.4325, 0.6029, 0.4328, 0.6029, 0.4328, 0.6016, 0.4325, 0.6016, 0.4332, 0.6016, 0.4328, 0.6016, 0.4328, 0.6029, 0.4332, 0.6029, 0.4341, 0.6016, 0.4338, 0.6016, 0.4338, 0.6023, 0.4341, 0.6023, 0.4169, 0.6489, 0.4171, 0.6489, 0.4172, 0.6482, 0.417, 0.6482, 0.4332, 0.6023, 0.4335, 0.6023, 0.4335, 0.6016, 0.4332, 0.6016, 0.3978, 0.6639, 0.3976, 0.6639, 0.3977, 0.6646, 0.3979, 0.6646, 0.4335, 0.6023, 0.4332, 0.6023, 0.4332, 0.603, 0.4335, 0.603, 0.391, 0.6459, 0.3912, 0.6459, 0.3911, 0.6453, 0.3909, 0.6453, 0.468, 0.5969, 0.4682, 0.5969, 0.4683, 0.5962, 0.4681, 0.5962, 0.4341, 0.6023, 0.4338, 0.6023, 0.4338, 0.603, 0.4341, 0.603, 0.4335, 0.6023, 0.4338, 0.6023, 0.4338, 0.6016, 0.4335, 0.6016, 0.459, 0.6476, 0.4592, 0.6476, 0.4591, 0.6469, 0.4589, 0.6469, 0.4335, 0.603, 0.4338, 0.603, 0.4338, 0.6023, 0.4335, 0.6023, 0.3976, 0.6459, 0.3978, 0.6459, 0.3979, 0.6453, 0.3977, 0.6453, 0.2862, 0.6791, 0.2858, 0.6791, 0.286, 0.6798, 0.2862, 0.6801, 0.3458, 0.6388, 0.346, 0.6384, 0.3462, 0.6377, 0.3458, 0.6377, 0.3319, 0.6831, 0.3316, 0.6828, 0.3305, 0.6827, 0.3303, 0.6831, 0.3475, 0.6531, 0.3471, 0.6531, 0.3463, 0.6581, 0.3467, 0.6583, 0.4133, 0.6325, 0.4137, 0.6323, 0.4135, 0.632, 0.4131, 0.6323, 0.3436, 0.6388, 0.3434, 0.6384, 0.3423, 0.6384, 0.342, 0.6388, 0.3438, 0.6442, 0.3442, 0.6442, 0.3441, 0.6435, 0.3438, 0.6431, 0.3449, 0.6237, 0.3445, 0.6238, 0.3454, 0.6288, 0.3458, 0.6288, 0.3319, 0.6631, 0.3316, 0.6634, 0.3315, 0.6641, 0.3319, 0.6641, 0.2757, 0.6801, 0.2755, 0.6798, 0.2744, 0.6798, 0.2741, 0.6801, 0.2682, 0.6801, 0.2685, 0.6798, 0.2686, 0.6791, 0.2682, 0.6791, 0.3491, 0.6631, 0.3489, 0.6627, 0.3478, 0.6628, 0.3475, 0.6631, 0.272, 0.6701, 0.2724, 0.6701, 0.2732, 0.6651, 0.2728, 0.665, 0.3982, 0.6406, 0.3986, 0.6408, 0.3988, 0.6405, 0.3984, 0.6403, 0.337, 0.6621, 0.3366, 0.6621, 0.3368, 0.6628, 0.337, 0.6631, 0.29, 0.6801, 0.2897, 0.6798, 0.2886, 0.6798, 0.2884, 0.6801, 0.2833, 0.6753, 0.2837, 0.6752, 0.2829, 0.6701, 0.2825, 0.6701, 0.3438, 0.6631, 0.3441, 0.6628, 0.3442, 0.6621, 0.3438, 0.6621, 0.2698, 0.6801, 0.2696, 0.6798, 0.2685, 0.6798, 0.2682, 0.6801, 0.3845, 0.6323, 0.3841, 0.632, 0.3839, 0.6323, 0.3843, 0.6325, 0.3495, 0.6288, 0.3491, 0.6288, 0.3483, 0.6338, 0.3487, 0.6339, 0.3319, 0.6821, 0.3315, 0.6821, 0.3316, 0.6828, 0.3319, 0.6831, 0.337, 0.6631, 0.3368, 0.6628, 0.3357, 0.6627, 0.3354, 0.6631, 0.4064, 0.6284, 0.4064, 0.6279, 0.4061, 0.6279, 0.4061, 0.6284, 0.2846, 0.6602, 0.2849, 0.6605, 0.286, 0.6605, 0.2862, 0.6602, 0.3482, 0.5974, 0.3478, 0.5975, 0.3487, 0.6025, 0.3491, 0.6025, 0.342, 0.6198, 0.3424, 0.6198, 0.3423, 0.6191, 0.342, 0.6188, 0.2757, 0.6602, 0.2755, 0.6605, 0.2753, 0.6612, 0.2757, 0.6612, 0.3458, 0.6188, 0.346, 0.6191, 0.3471, 0.6192, 0.3474, 0.6188, 0.2913, 0.6731, 0.2917, 0.6731, 0.2925, 0.6681, 0.2921, 0.668, 0.272, 0.6701, 0.2716, 0.6701, 0.2708, 0.6752, 0.2711, 0.6753, 0.3453, 0.5925, 0.3456, 0.5928, 0.3467, 0.5929, 0.3469, 0.5925, 0.3341, 0.6583, 0.3345, 0.6581, 0.3337, 0.6531, 0.3333, 0.6531, 0.2934, 0.6631, 0.2937, 0.6635, 0.2947, 0.6634, 0.295, 0.6631, 0.3458, 0.6288, 0.3454, 0.6288, 0.3445, 0.6338, 0.3449, 0.6339, 0.2728, 0.6753, 0.2732, 0.6752, 0.2724, 0.6701, 0.272, 0.6701, 0.3438, 0.6431, 0.3441, 0.6435, 0.3451, 0.6435, 0.3454, 0.6431, 0.3491, 0.6025, 0.3487, 0.6025, 0.3478, 0.6075, 0.3482, 0.6076, 0.2871, 0.665, 0.2875, 0.6651, 0.2886, 0.6605, 0.2884, 0.6602, 0.3303, 0.6631, 0.3305, 0.6635, 0.3316, 0.6634, 0.3319, 0.6631, 0.2921, 0.6782, 0.2925, 0.6781, 0.2917, 0.6731, 0.2913, 0.6731, 0.3491, 0.6431, 0.3489, 0.6435, 0.3501, 0.6481, 0.3505, 0.648, 0.342, 0.6188, 0.3423, 0.6191, 0.3434, 0.6192, 0.3436, 0.6188, 0.2884, 0.6801, 0.2886, 0.6798, 0.2875, 0.6752, 0.2871, 0.6753, 0.2741, 0.6602, 0.2744, 0.6605, 0.2755, 0.6605, 0.2757, 0.6602, 0.3505, 0.6583, 0.3501, 0.6581, 0.3489, 0.6627, 0.3491, 0.6631, 0.2711, 0.6753, 0.2708, 0.6752, 0.2696, 0.6798, 0.2698, 0.6801, 0.3475, 0.6431, 0.3478, 0.6435, 0.3489, 0.6435, 0.3491, 0.6431, 0.3303, 0.6831, 0.3305, 0.6827, 0.3293, 0.6781, 0.329, 0.6782, 0.3354, 0.6631, 0.3357, 0.6627, 0.3345, 0.6581, 0.3341, 0.6583, 0.2884, 0.6602, 0.2886, 0.6605, 0.2897, 0.6605, 0.29, 0.6602, 0.3467, 0.6583, 0.3463, 0.6581, 0.3451, 0.6627, 0.3454, 0.6631, 0.329, 0.668, 0.3293, 0.6681, 0.3305, 0.6635, 0.3303, 0.6631, 0.2682, 0.6602, 0.2685, 0.6605, 0.2696, 0.6605, 0.2698, 0.6602, 0.2846, 0.6801, 0.2849, 0.6798, 0.2837, 0.6752, 0.2833, 0.6753, 0.3354, 0.6431, 0.3357, 0.6435, 0.3368, 0.6435, 0.337, 0.6431, 0.3487, 0.6339, 0.3483, 0.6338, 0.3471, 0.6384, 0.3474, 0.6388, 0.3454, 0.6431, 0.3451, 0.6435, 0.3463, 0.6481, 0.3467, 0.648, 0.2862, 0.6602, 0.286, 0.6605, 0.2858, 0.6612, 0.2862, 0.6612, 0.2862, 0.6701, 0.2866, 0.6701, 0.2875, 0.6651, 0.2871, 0.665, 0.4062, 0.644, 0.4061, 0.6445, 0.4064, 0.6445, 0.4063, 0.644, 0.4128, 0.6402, 0.4131, 0.6406, 0.4133, 0.6403, 0.4128, 0.6402, 0.3979, 0.6327, 0.3984, 0.6325, 0.3982, 0.6323, 0.3979, 0.6326, 0.3914, 0.6288, 0.3915, 0.6284, 0.3912, 0.6284, 0.3913, 0.6288, 0.3997, 0.6326, 0.3994, 0.6323, 0.3992, 0.6325, 0.3997, 0.6327, 0.3997, 0.6402, 0.3992, 0.6403, 0.3994, 0.6406, 0.3997, 0.6402, 0.3848, 0.6402, 0.3843, 0.6403, 0.3845, 0.6406, 0.3848, 0.6402, 0.3913, 0.644, 0.3912, 0.6445, 0.3915, 0.6445, 0.3914, 0.644, 0.4128, 0.6327, 0.4133, 0.6325, 0.4131, 0.6323, 0.4128, 0.6326, 0.3979, 0.6402, 0.3982, 0.6406, 0.3984, 0.6403, 0.3979, 0.6402, 0.3848, 0.6326, 0.3845, 0.6323, 0.3843, 0.6325, 0.3848, 0.6327, 0.4063, 0.6288, 0.4064, 0.6284, 0.4061, 0.6284, 0.4062, 0.6288, 0.2624, 0.6555, 0.262, 0.6558, 0.2688, 0.6597, 0.2689, 0.6592, 0.269, 0.6592, 0.2691, 0.6597, 0.2758, 0.6558, 0.2755, 0.6555, 0.2623, 0.6479, 0.2619, 0.6478, 0.2619, 0.6555, 0.2623, 0.6554, 0.2689, 0.6441, 0.2688, 0.6436, 0.262, 0.6475, 0.2624, 0.6478, 0.2755, 0.6478, 0.2758, 0.6475, 0.2691, 0.6436, 0.269, 0.6441, 0.2755, 0.6554, 0.276, 0.6555, 0.276, 0.6478, 0.2755, 0.6479, 0.2773, 0.6555, 0.2769, 0.6558, 0.2837, 0.6597, 0.2838, 0.6592, 0.2838, 0.6592, 0.284, 0.6597, 0.2907, 0.6558, 0.2904, 0.6555, 0.2904, 0.6554, 0.2909, 0.6555, 0.2909, 0.6478, 0.2904, 0.6479, 0.2904, 0.6478, 0.2907, 0.6475, 0.284, 0.6436, 0.2838, 0.6441, 0.2838, 0.6441, 0.2837, 0.6436, 0.2769, 0.6475, 0.2773, 0.6478, 0.2772, 0.6479, 0.2768, 0.6478, 0.2768, 0.6555, 0.2772, 0.6554, 0.4218, 0.6716, 0.4283, 0.6754, 0.4284, 0.6754, 0.4349, 0.6716, 0.4349, 0.6715, 0.4349, 0.664, 0.4349, 0.664, 0.4284, 0.6602, 0.4283, 0.6602, 0.4218, 0.664, 0.4217, 0.664, 0.4217, 0.6715, 0.4481, 0.6715, 0.4481, 0.664, 0.4481, 0.664, 0.4415, 0.6602, 0.4415, 0.6602, 0.435, 0.664, 0.4349, 0.664, 0.4349, 0.6715, 0.435, 0.6716, 0.4415, 0.6754, 0.4415, 0.6754, 0.4481, 0.6716, 0.4131, 0.6581, 0.4137, 0.6581, 0.4137, 0.6581, 0.4131, 0.6581, 0.3501, 0.6631, 0.3495, 0.6631, 0.3495, 0.6696, 0.3501, 0.6696, 0.413, 0.6449, 0.4124, 0.6449, 0.4124, 0.645, 0.413, 0.645, 0.4725, 0.6544, 0.472, 0.6544, 0.472, 0.6545, 0.4725, 0.6545, 0.3501, 0.6697, 0.3495, 0.6697, 0.3495, 0.6762, 0.3501, 0.6762, 0.4721, 0.5934, 0.4715, 0.5934, 0.4715, 0.5935, 0.4721, 0.5935, 0.4721, 0.6, 0.4715, 0.6, 0.4715, 0.6001, 0.4721, 0.6001, 0.2907, 0.6667, 0.2913, 0.6667, 0.2913, 0.6602, 0.2907, 0.6602, 0.472, 0.6167, 0.4725, 0.6167, 0.4725, 0.6167, 0.472, 0.6167, 0.4721, 0.5935, 0.4726, 0.5935, 0.4726, 0.5934, 0.4721, 0.5934, 0.2907, 0.6733, 0.2913, 0.6733, 0.2913, 0.6668, 0.2907, 0.6668, 0.2906, 0.6668, 0.29, 0.6668, 0.29, 0.6733, 0.2906, 0.6733, 0.4131, 0.645, 0.4137, 0.645, 0.4137, 0.6449, 0.4131, 0.6449, 0.3495, 0.6253, 0.3501, 0.6253, 0.3501, 0.6188, 0.3495, 0.6188, 0.2906, 0.6602, 0.29, 0.6602, 0.29, 0.6667, 0.2906, 0.6667, 0.413, 0.6581, 0.4124, 0.6581, 0.4124, 0.6581, 0.413, 0.6581, 0.3495, 0.6319, 0.3501, 0.6319, 0.3501, 0.6254, 0.3495, 0.6254, 0.3496, 0.6021, 0.3491, 0.6021, 0.3491, 0.6087, 0.3496, 0.6087, 0.413, 0.6515, 0.4124, 0.6515, 0.4124, 0.6516, 0.413, 0.6516, 0.3496, 0.6087, 0.3502, 0.6087, 0.3502, 0.6021, 0.3496, 0.6021, 0.4131, 0.6516, 0.4137, 0.6516, 0.4137, 0.6515, 0.4131, 0.6515, 0.3496, 0.6087, 0.3491, 0.6087, 0.3491, 0.6153, 0.3496, 0.6153, 0.9025, 0.614, 0.9126, 0.6198, 0.9126, 0.6205, 0.9019, 0.6143, 0.9354, 0.6198, 0.9456, 0.614, 0.9462, 0.6143, 0.9354, 0.6205, 0.9126, 0.6212, 0.9013, 0.6147, 0.9019, 0.6143, 0.9126, 0.6205, 0.9468, 0.6147, 0.9354, 0.6212, 0.9354, 0.6205, 0.9462, 0.6143, 0.9126, 0.6198, 0.9228, 0.614, 0.9234, 0.6143, 0.9126, 0.6205, 0.9252, 0.614, 0.9354, 0.6198, 0.9354, 0.6205, 0.9246, 0.6143, 0.924, 0.6147, 0.9126, 0.6212, 0.9126, 0.6205, 0.9234, 0.6143, 0.9354, 0.6212, 0.924, 0.6147, 0.9246, 0.6143, 0.9354, 0.6205, 0.9228, 0.614, 0.9228, 0.6022, 0.9234, 0.6019, 0.9234, 0.6143, 0.9252, 0.6022, 0.9252, 0.614, 0.9246, 0.6143, 0.9246, 0.6019, 0.924, 0.6015, 0.924, 0.6147, 0.9234, 0.6143, 0.9234, 0.6019, 0.924, 0.6147, 0.924, 0.6015, 0.9246, 0.6019, 0.9246, 0.6143, 0.9228, 0.6022, 0.9126, 0.5964, 0.9126, 0.5957, 0.9234, 0.6019, 0.9354, 0.5964, 0.9252, 0.6022, 0.9246, 0.6019, 0.9354, 0.5957, 0.9126, 0.595, 0.924, 0.6015, 0.9234, 0.6019, 0.9126, 0.5957, 0.924, 0.6015, 0.9354, 0.595, 0.9354, 0.5957, 0.9246, 0.6019, 0.9126, 0.5964, 0.9025, 0.6022, 0.9019, 0.6019, 0.9126, 0.5957, 0.9456, 0.6022, 0.9354, 0.5964, 0.9354, 0.5957, 0.9462, 0.6019, 0.9013, 0.6015, 0.9126, 0.595, 0.9126, 0.5957, 0.9019, 0.6019, 0.9354, 0.595, 0.9468, 0.6015, 0.9462, 0.6019, 0.9354, 0.5957, 0.9025, 0.6022, 0.9025, 0.614, 0.9019, 0.6143, 0.9019, 0.6019, 0.9456, 0.614, 0.9456, 0.6022, 0.9462, 0.6019, 0.9462, 0.6143, 0.9013, 0.6147, 0.9013, 0.6015, 0.9019, 0.6019, 0.9019, 0.6143, 0.9468, 0.6015, 0.9468, 0.6147, 0.9462, 0.6143, 0.9462, 0.6019, 0.9211, 0.628, 0.9118, 0.6227, 0.9118, 0.622, 0.9218, 0.6277, 0.9329, 0.6227, 0.9236, 0.628, 0.923, 0.6277, 0.9329, 0.622, 0.9118, 0.6212, 0.9224, 0.6273, 0.9218, 0.6277, 0.9118, 0.622, 0.9224, 0.6273, 0.9329, 0.6212, 0.9329, 0.622, 0.923, 0.6277, 0.9118, 0.6227, 0.9025, 0.628, 0.9019, 0.6277, 0.9118, 0.622, 0.9422, 0.628, 0.9329, 0.6227, 0.9329, 0.622, 0.9429, 0.6277, 0.9013, 0.6273, 0.9118, 0.6212, 0.9118, 0.622, 0.9019, 0.6277, 0.9329, 0.6212, 0.9435, 0.6273, 0.9429, 0.6277, 0.9329, 0.622, 0.9025, 0.628, 0.9025, 0.6388, 0.9019, 0.6392, 0.9019, 0.6277, 0.9422, 0.6388, 0.9422, 0.628, 0.9429, 0.6277, 0.9429, 0.6392, 0.9013, 0.6395, 0.9013, 0.6273, 0.9019, 0.6277, 0.9019, 0.6392, 0.9435, 0.6273, 0.9435, 0.6395, 0.9429, 0.6392, 0.9429, 0.6277, 0.9025, 0.6388, 0.9118, 0.6442, 0.9118, 0.6449, 0.9019, 0.6392, 0.9329, 0.6442, 0.9422, 0.6388, 0.9429, 0.6392, 0.9329, 0.6449, 0.9118, 0.6456, 0.9013, 0.6395, 0.9019, 0.6392, 0.9118, 0.6449, 0.9435, 0.6395, 0.9329, 0.6456, 0.9329, 0.6449, 0.9429, 0.6392, 0.9118, 0.6442, 0.9211, 0.6388, 0.9218, 0.6392, 0.9118, 0.6449, 0.9236, 0.6388, 0.9329, 0.6442, 0.9329, 0.6449, 0.923, 0.6392, 0.9224, 0.6395, 0.9118, 0.6456, 0.9118, 0.6449, 0.9218, 0.6392, 0.9329, 0.6456, 0.9224, 0.6395, 0.923, 0.6392, 0.9329, 0.6449, 0.9211, 0.6388, 0.9211, 0.628, 0.9218, 0.6277, 0.9218, 0.6392, 0.9236, 0.628, 0.9236, 0.6388, 0.923, 0.6392, 0.923, 0.6277, 0.9224, 0.6273, 0.9224, 0.6395, 0.9218, 0.6392, 0.9218, 0.6277, 0.9224, 0.6395, 0.9224, 0.6273, 0.923, 0.6277, 0.923, 0.6392, 0.9447, 0.6388, 0.954, 0.6442, 0.954, 0.6449, 0.9441, 0.6392, 0.9573, 0.6179, 0.9666, 0.6125, 0.9673, 0.6129, 0.9573, 0.6186, 0.954, 0.6456, 0.9435, 0.6395, 0.9441, 0.6392, 0.954, 0.6449, 0.9679, 0.6132, 0.9573, 0.6193, 0.9573, 0.6186, 0.9673, 0.6129, 0.954, 0.6442, 0.9633, 0.6388, 0.9639, 0.6392, 0.954, 0.6449, 0.948, 0.6125, 0.9573, 0.6179, 0.9573, 0.6186, 0.9474, 0.6129, 0.9646, 0.6395, 0.954, 0.6456, 0.954, 0.6449, 0.9639, 0.6392, 0.9573, 0.6193, 0.9468, 0.6132, 0.9474, 0.6129, 0.9573, 0.6186, 0.9633, 0.6388, 0.9633, 0.628, 0.9639, 0.6277, 0.9639, 0.6392, 0.948, 0.6018, 0.948, 0.6125, 0.9474, 0.6129, 0.9474, 0.6014, 0.9646, 0.6273, 0.9646, 0.6395, 0.9639, 0.6392, 0.9639, 0.6277, 0.9468, 0.6132, 0.9468, 0.6011, 0.9474, 0.6014, 0.9474, 0.6129, 0.9633, 0.628, 0.954, 0.6227, 0.954, 0.622, 0.9639, 0.6277, 0.9573, 0.5964, 0.948, 0.6018, 0.9474, 0.6014, 0.9573, 0.5957, 0.954, 0.6212, 0.9646, 0.6273, 0.9639, 0.6277, 0.954, 0.622, 0.9468, 0.6011, 0.9573, 0.595, 0.9573, 0.5957, 0.9474, 0.6014, 0.954, 0.6227, 0.9447, 0.628, 0.9441, 0.6277, 0.954, 0.622, 0.9666, 0.6018, 0.9573, 0.5964, 0.9573, 0.5957, 0.9673, 0.6014, 0.9435, 0.6273, 0.954, 0.6212, 0.954, 0.622, 0.9441, 0.6277, 0.9573, 0.595, 0.9679, 0.6011, 0.9673, 0.6014, 0.9573, 0.5957, 0.9447, 0.628, 0.9447, 0.6388, 0.9441, 0.6392, 0.9441, 0.6277, 0.9666, 0.6125, 0.9666, 0.6018, 0.9673, 0.6014, 0.9673, 0.6129, 0.9435, 0.6395, 0.9435, 0.6273, 0.9441, 0.6277, 0.9441, 0.6392, 0.9679, 0.6011, 0.9679, 0.6132, 0.9673, 0.6129, 0.9673, 0.6014])
me_circle.materials.append(mat_material)
me_circle.update()

# ---- objects
ob_barrel = bpy.data.objects.new('Barrel', me_circle)

# ---- transforms, parenting, visibility, modifiers, constraints
ob_barrel.location = (0.0, 0.0, 0.0)

# ---- collection membership
col_collection.objects.link(ob_barrel)

# ---- scene / render settings (as saved in the file)
scene.frame_start = 1; scene.frame_end = 250; scene.frame_set(1)
scene.render.engine = 'BLENDER_EEVEE_NEXT'
bpy.context.view_layer.update()

# ---- added for rendering (the .blend has no active camera and no usable light): camera, sun
cam_auto = bpy.data.cameras.new('AutoCamera')
cam_auto.lens = 50.0
cam_auto.sensor_width = 36.0
cam_auto.clip_end = 1000.0
ob_auto_camera = bpy.data.objects.new('AutoCamera', cam_auto)
scene.collection.objects.link(ob_auto_camera)
ob_auto_camera.location = (3.71309, -4.45571, 3.97047)
ob_auto_camera.rotation_euler = (1.09748, -7.21219e-08, 0.694738)
scene.camera = ob_auto_camera
light_auto_sun = bpy.data.lights.new('AutoSun', 'SUN')
light_auto_sun.energy = 3.0
light_auto_sun.angle = 0.0523599
ob_auto_sun = bpy.data.objects.new('AutoSun', light_auto_sun)
scene.collection.objects.link(ob_auto_sun)
ob_auto_sun.rotation_euler = (0.872665, 0.174533, 0.523599)
bpy.context.view_layer.update()
